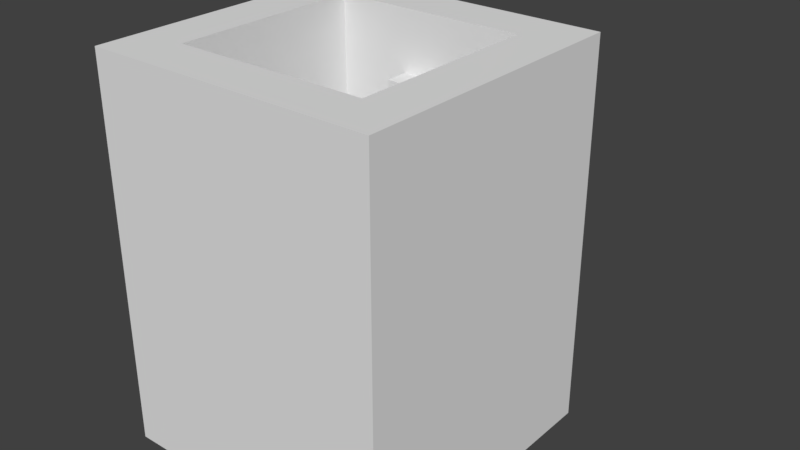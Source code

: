 # Source: Mug.blend  (saved by Blender 2.77.0; exported with 4.5.12 LTS)
import bpy
from mathutils import Matrix  # noqa: F401  (used for matrix-valued properties, if any)

bpy.ops.wm.read_factory_settings(use_empty=True)
scene = bpy.context.scene
scene.name = 'Scene'

# ---- collections
col_collection_1 = bpy.data.collections.new('Collection 1'); scene.collection.children.link(col_collection_1)

# ---- world
world_world = bpy.data.worlds.new('World'); scene.world = world_world
world_world.color = (0.05088, 0.05088, 0.05088)
world_world.use_sun_shadow = False
world_world.sun_shadow_jitter_overblur = 0.0
world_world.cycles.sampling_method = 'MANUAL'

# ---- meshes
me_cube_004 = bpy.data.meshes.new('Cube.004')
me_cube_004.from_pydata([(-0.1667, 0.7333, 0.5125), (-0.1667, 0.7333, -0.1375), (-0.1667, 0.5, -0.3125), (-0.1667, 0.5, 0.6875), (-0.1667, 1.833, 0.6875), (-0.1667, 1.6, 0.5125), (-0.1667, 1.6, -0.1375), (-0.1667, 1.833, -0.3125), (0.1667, 0.5, 0.6875), (0.1667, 0.5, -0.3125), (0.1667, 1.833, 0.6875), (0.1667, 1.833, -0.3125), (0.1667, 0.7333, -0.1375), (0.1667, 1.6, 0.5125), (0.1667, 1.6, -0.1375), (0.1667, 0.7333, 0.5125), (-1.0, -1.0, 1.0), (-1.0, 1.0, 1.0), (-1.0, 1.0, -1.0), (-1.0, -1.0, -1.0), (1.0, -1.0, 1.0), (1.0, -1.0, -1.0), (-0.6667, -0.6667, 1.0), (-0.6667, 0.6667, 1.0), (0.6667, 0.6667, 1.0), (1.0, 1.0, 1.0), (0.6667, -0.6667, 1.0), (1.0, 1.0, -1.0), (-0.6667, -0.6667, -0.6263), (-0.6667, 0.6667, -0.6263), (0.6667, 0.6667, -0.6263), (0.6667, -0.6667, -0.6263)], [], [(0, 1, 2, 3, 4, 5), (1, 6, 5, 4, 7, 2), (8, 3, 2, 9), (8, 10, 4, 3), (4, 10, 11, 7), (2, 7, 11, 9), (12, 9, 11, 10, 13, 14), (15, 13, 10, 8, 9, 12), (5, 6, 14, 13), (13, 15, 0, 5), (6, 1, 12, 14), (15, 12, 1, 0), (16, 17, 18, 19), (20, 16, 19, 21), (16, 22, 23, 24, 25, 17), (16, 20, 25, 24, 26, 22), (17, 25, 27, 18), (19, 18, 27, 21), (25, 20, 21, 27), (23, 22, 28, 29), (24, 23, 29, 30), (28, 31, 30, 29), (22, 26, 31, 28), (26, 24, 30, 31)])
me_cube_004.use_remesh_preserve_volume = False
me_cube_004.use_remesh_preserve_attributes = False
me_cube_004.use_mirror_vertex_groups = False
me_cube_004.update()

# ---- objects
ob_cube = bpy.data.objects.new('Cube', me_cube_004)

# ---- transforms, parenting, visibility, modifiers, constraints
ob_cube.location = (0.0, 0.0, 0.0)
ob_cube.scale = (0.3, 0.3, 0.4)
ob_cube.lineart.crease_threshold = 0.0

# ---- collection membership
col_collection_1.objects.link(ob_cube)

# ---- scene / render settings (as saved in the file)
scene.frame_start = 1; scene.frame_end = 250; scene.frame_set(1)
scene.render.engine = 'BLENDER_EEVEE_NEXT'
scene.render.resolution_percentage = 50
scene.render.dither_intensity = 0.0
scene.cycles.use_denoising = False
scene.cycles.samples = 128
scene.cycles.sampling_pattern = 'TABULATED_SOBOL'
scene.cycles.light_sampling_threshold = 0.0
scene.cycles.use_adaptive_sampling = False
scene.cycles.use_light_tree = False
scene.cycles.blur_glossy = 0.0
scene.cycles.sample_clamp_indirect = 0.0
scene.view_settings.view_transform = 'Standard'
bpy.context.view_layer.update()

# ---- added for rendering (the .blend has no active camera and no usable light): camera, sun
cam_auto = bpy.data.cameras.new('AutoCamera')
cam_auto.lens = 50.0
cam_auto.sensor_width = 36.0
cam_auto.clip_end = 1000.0
ob_auto_camera = bpy.data.objects.new('AutoCamera', cam_auto)
scene.collection.objects.link(ob_auto_camera)
ob_auto_camera.location = (1.2143, -1.33216, 0.971442)
ob_auto_camera.rotation_euler = (1.09748, -7.21219e-08, 0.694738)
scene.camera = ob_auto_camera
light_auto_sun = bpy.data.lights.new('AutoSun', 'SUN')
light_auto_sun.energy = 3.0
light_auto_sun.angle = 0.0523599
ob_auto_sun = bpy.data.objects.new('AutoSun', light_auto_sun)
scene.collection.objects.link(ob_auto_sun)
ob_auto_sun.rotation_euler = (0.872665, 0.174533, 0.523599)
bpy.context.view_layer.update()
